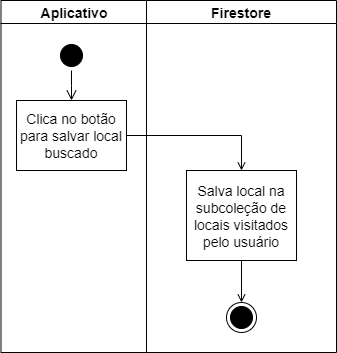

The diagram above was exported from draw.io. Its source (the exported page's mxGraphModel, read from the mxfile embedded in the PNG):
<mxGraphModel dx="1102" dy="574" grid="1" gridSize="10" guides="1" tooltips="1" connect="1" arrows="1" fold="1" page="1" pageScale="1" pageWidth="827" pageHeight="1169" math="0" shadow="0">
  <root>
    <mxCell id="0" />
    <mxCell id="1" parent="0" />
    <mxCell id="yQYLI916Y77gBMD7q_6K-1" value="Aplicativo" style="swimlane;whiteSpace=wrap;fontSize=14;" parent="1" vertex="1">
      <mxGeometry x="164.5" y="128" width="145.5" height="352" as="geometry" />
    </mxCell>
    <mxCell id="yQYLI916Y77gBMD7q_6K-2" value="" style="ellipse;shape=startState;fillColor=#000000;" parent="yQYLI916Y77gBMD7q_6K-1" vertex="1">
      <mxGeometry x="55.5" y="40" width="30" height="30" as="geometry" />
    </mxCell>
    <mxCell id="yQYLI916Y77gBMD7q_6K-3" value="" style="edgeStyle=elbowEdgeStyle;elbow=horizontal;verticalAlign=bottom;endArrow=open;endSize=8;endFill=1;rounded=0" parent="yQYLI916Y77gBMD7q_6K-1" source="yQYLI916Y77gBMD7q_6K-2" target="yQYLI916Y77gBMD7q_6K-4" edge="1">
      <mxGeometry x="55.5" y="40" as="geometry">
        <mxPoint x="70.5" y="110" as="targetPoint" />
      </mxGeometry>
    </mxCell>
    <mxCell id="yQYLI916Y77gBMD7q_6K-4" value="Clica no botão&#10;para salvar local&#10;buscado" style="fontSize=14;" parent="yQYLI916Y77gBMD7q_6K-1" vertex="1">
      <mxGeometry x="15.5" y="100" width="110" height="70" as="geometry" />
    </mxCell>
    <mxCell id="yQYLI916Y77gBMD7q_6K-7" value="Firestore" style="swimlane;whiteSpace=wrap;fontSize=14;" parent="1" vertex="1">
      <mxGeometry x="310" y="128" width="190" height="352" as="geometry" />
    </mxCell>
    <mxCell id="yQYLI916Y77gBMD7q_6K-6" value="Salva local na&#10;subcoleção de &#10;locais visitados&#10;pelo usuário" style="fontSize=14;" parent="yQYLI916Y77gBMD7q_6K-7" vertex="1">
      <mxGeometry x="40" y="170" width="110" height="90" as="geometry" />
    </mxCell>
    <mxCell id="yQYLI916Y77gBMD7q_6K-42" value="" style="ellipse;shape=endState;fillColor=#000000;" parent="yQYLI916Y77gBMD7q_6K-7" vertex="1">
      <mxGeometry x="80" y="302" width="30" height="30" as="geometry" />
    </mxCell>
    <mxCell id="yQYLI916Y77gBMD7q_6K-46" value="" style="endArrow=open;endFill=1;rounded=0;exitX=0.5;exitY=1;exitDx=0;exitDy=0;entryX=0.5;entryY=0;entryDx=0;entryDy=0;" parent="yQYLI916Y77gBMD7q_6K-7" source="yQYLI916Y77gBMD7q_6K-6" target="yQYLI916Y77gBMD7q_6K-42" edge="1">
      <mxGeometry relative="1" as="geometry">
        <mxPoint x="125" y="277" as="sourcePoint" />
        <mxPoint x="125" y="352" as="targetPoint" />
      </mxGeometry>
    </mxCell>
    <mxCell id="yQYLI916Y77gBMD7q_6K-45" value="" style="endArrow=open;endFill=1;rounded=0;exitX=1;exitY=0.5;exitDx=0;exitDy=0;entryX=0.5;entryY=0;entryDx=0;entryDy=0;" parent="1" source="yQYLI916Y77gBMD7q_6K-4" target="yQYLI916Y77gBMD7q_6K-6" edge="1">
      <mxGeometry relative="1" as="geometry">
        <mxPoint x="405" y="300" as="sourcePoint" />
        <mxPoint x="425" y="470" as="targetPoint" />
        <Array as="points">
          <mxPoint x="405" y="263" />
        </Array>
      </mxGeometry>
    </mxCell>
  </root>
</mxGraphModel>